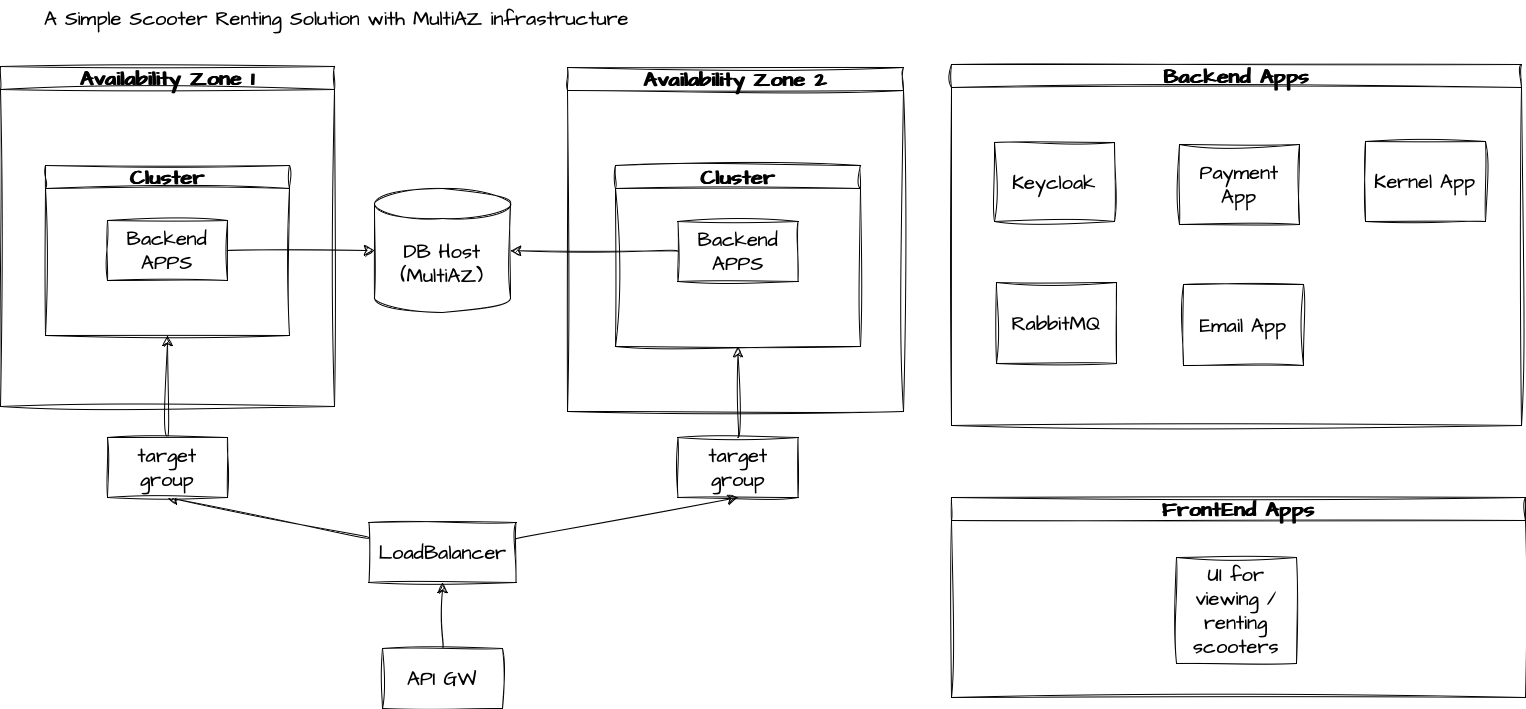

The diagram above was exported from draw.io. Its source (the exported page's mxGraphModel, read from the mxfile embedded in the PNG):
<mxGraphModel dx="1162" dy="404" grid="0" gridSize="10" guides="1" tooltips="1" connect="1" arrows="1" fold="1" page="0" pageScale="1" pageWidth="827" pageHeight="1169" math="0" shadow="0">
  <root>
    <mxCell id="0" />
    <mxCell id="1" parent="0" />
    <mxCell id="kelY_Fj9Jdq7wEPftPaH-45" style="edgeStyle=none;curved=1;rounded=0;sketch=1;hachureGap=4;jiggle=2;curveFitting=1;orthogonalLoop=1;jettySize=auto;html=1;entryX=0.5;entryY=1;entryDx=0;entryDy=0;fontFamily=Architects Daughter;fontSource=https%3A%2F%2Ffonts.googleapis.com%2Fcss%3Ffamily%3DArchitects%2BDaughter;fontSize=16;startSize=8;endSize=8;" parent="1" source="kelY_Fj9Jdq7wEPftPaH-14" target="kelY_Fj9Jdq7wEPftPaH-43" edge="1">
      <mxGeometry relative="1" as="geometry" />
    </mxCell>
    <mxCell id="kelY_Fj9Jdq7wEPftPaH-46" style="edgeStyle=none;curved=1;rounded=0;sketch=1;hachureGap=4;jiggle=2;curveFitting=1;orthogonalLoop=1;jettySize=auto;html=1;entryX=0.5;entryY=1;entryDx=0;entryDy=0;fontFamily=Architects Daughter;fontSource=https%3A%2F%2Ffonts.googleapis.com%2Fcss%3Ffamily%3DArchitects%2BDaughter;fontSize=16;startSize=8;endSize=8;" parent="1" source="kelY_Fj9Jdq7wEPftPaH-14" target="kelY_Fj9Jdq7wEPftPaH-44" edge="1">
      <mxGeometry relative="1" as="geometry" />
    </mxCell>
    <mxCell id="kelY_Fj9Jdq7wEPftPaH-14" value="LoadBalancer" style="rounded=0;whiteSpace=wrap;html=1;sketch=1;hachureGap=4;jiggle=2;curveFitting=1;fontFamily=Architects Daughter;fontSource=https%3A%2F%2Ffonts.googleapis.com%2Fcss%3Ffamily%3DArchitects%2BDaughter;fontSize=20;" parent="1" vertex="1">
      <mxGeometry x="130.5" y="596" width="147" height="60" as="geometry" />
    </mxCell>
    <mxCell id="kelY_Fj9Jdq7wEPftPaH-23" style="edgeStyle=none;curved=1;rounded=0;sketch=1;hachureGap=4;jiggle=2;curveFitting=1;orthogonalLoop=1;jettySize=auto;html=1;exitX=0.5;exitY=0;exitDx=0;exitDy=0;fontFamily=Architects Daughter;fontSource=https%3A%2F%2Ffonts.googleapis.com%2Fcss%3Ffamily%3DArchitects%2BDaughter;fontSize=16;startSize=8;endSize=8;" parent="1" source="kelY_Fj9Jdq7wEPftPaH-14" target="kelY_Fj9Jdq7wEPftPaH-14" edge="1">
      <mxGeometry relative="1" as="geometry" />
    </mxCell>
    <mxCell id="kelY_Fj9Jdq7wEPftPaH-8" value="DB Host (MultiAZ)" style="shape=cylinder3;whiteSpace=wrap;html=1;boundedLbl=1;backgroundOutline=1;size=15;sketch=1;hachureGap=4;jiggle=2;curveFitting=1;fontFamily=Architects Daughter;fontSource=https%3A%2F%2Ffonts.googleapis.com%2Fcss%3Ffamily%3DArchitects%2BDaughter;fontSize=20;" parent="1" vertex="1">
      <mxGeometry x="136" y="262" width="136" height="124" as="geometry" />
    </mxCell>
    <mxCell id="kelY_Fj9Jdq7wEPftPaH-58" style="edgeStyle=none;curved=1;rounded=0;sketch=1;hachureGap=4;jiggle=2;curveFitting=1;orthogonalLoop=1;jettySize=auto;html=1;entryX=0.5;entryY=1;entryDx=0;entryDy=0;fontFamily=Architects Daughter;fontSource=https%3A%2F%2Ffonts.googleapis.com%2Fcss%3Ffamily%3DArchitects%2BDaughter;fontSize=16;startSize=8;endSize=8;" parent="1" source="kelY_Fj9Jdq7wEPftPaH-43" target="kelY_Fj9Jdq7wEPftPaH-52" edge="1">
      <mxGeometry relative="1" as="geometry" />
    </mxCell>
    <mxCell id="kelY_Fj9Jdq7wEPftPaH-43" value="target group" style="rounded=0;whiteSpace=wrap;html=1;sketch=1;hachureGap=4;jiggle=2;curveFitting=1;fontFamily=Architects Daughter;fontSource=https%3A%2F%2Ffonts.googleapis.com%2Fcss%3Ffamily%3DArchitects%2BDaughter;fontSize=20;" parent="1" vertex="1">
      <mxGeometry x="-131" y="511" width="120" height="60" as="geometry" />
    </mxCell>
    <mxCell id="kelY_Fj9Jdq7wEPftPaH-59" style="edgeStyle=none;curved=1;rounded=0;sketch=1;hachureGap=4;jiggle=2;curveFitting=1;orthogonalLoop=1;jettySize=auto;html=1;entryX=0.5;entryY=1;entryDx=0;entryDy=0;fontFamily=Architects Daughter;fontSource=https%3A%2F%2Ffonts.googleapis.com%2Fcss%3Ffamily%3DArchitects%2BDaughter;fontSize=16;startSize=8;endSize=8;" parent="1" source="kelY_Fj9Jdq7wEPftPaH-44" target="kelY_Fj9Jdq7wEPftPaH-55" edge="1">
      <mxGeometry relative="1" as="geometry" />
    </mxCell>
    <mxCell id="kelY_Fj9Jdq7wEPftPaH-44" value="target group" style="rounded=0;whiteSpace=wrap;html=1;sketch=1;hachureGap=4;jiggle=2;curveFitting=1;fontFamily=Architects Daughter;fontSource=https%3A%2F%2Ffonts.googleapis.com%2Fcss%3Ffamily%3DArchitects%2BDaughter;fontSize=20;" parent="1" vertex="1">
      <mxGeometry x="439.5" y="511" width="120" height="60" as="geometry" />
    </mxCell>
    <mxCell id="kelY_Fj9Jdq7wEPftPaH-48" value="Availability Zone 1" style="swimlane;whiteSpace=wrap;html=1;sketch=1;hachureGap=4;jiggle=2;curveFitting=1;fontFamily=Architects Daughter;fontSource=https%3A%2F%2Ffonts.googleapis.com%2Fcss%3Ffamily%3DArchitects%2BDaughter;fontSize=20;" parent="1" vertex="1">
      <mxGeometry x="-238" y="140" width="334" height="340" as="geometry" />
    </mxCell>
    <mxCell id="kelY_Fj9Jdq7wEPftPaH-52" value="Cluster" style="swimlane;whiteSpace=wrap;html=1;sketch=1;hachureGap=4;jiggle=2;curveFitting=1;fontFamily=Architects Daughter;fontSource=https%3A%2F%2Ffonts.googleapis.com%2Fcss%3Ffamily%3DArchitects%2BDaughter;fontSize=20;" parent="kelY_Fj9Jdq7wEPftPaH-48" vertex="1">
      <mxGeometry x="45" y="99" width="244" height="170" as="geometry" />
    </mxCell>
    <mxCell id="kelY_Fj9Jdq7wEPftPaH-56" value="Backend APPS" style="rounded=0;whiteSpace=wrap;html=1;sketch=1;hachureGap=4;jiggle=2;curveFitting=1;fontFamily=Architects Daughter;fontSource=https%3A%2F%2Ffonts.googleapis.com%2Fcss%3Ffamily%3DArchitects%2BDaughter;fontSize=20;" parent="kelY_Fj9Jdq7wEPftPaH-52" vertex="1">
      <mxGeometry x="62" y="55" width="120" height="60" as="geometry" />
    </mxCell>
    <mxCell id="kelY_Fj9Jdq7wEPftPaH-54" value="Availability Zone 2" style="swimlane;whiteSpace=wrap;html=1;sketch=1;hachureGap=4;jiggle=2;curveFitting=1;fontFamily=Architects Daughter;fontSource=https%3A%2F%2Ffonts.googleapis.com%2Fcss%3Ffamily%3DArchitects%2BDaughter;fontSize=20;" parent="1" vertex="1">
      <mxGeometry x="329" y="141" width="336" height="344" as="geometry" />
    </mxCell>
    <mxCell id="kelY_Fj9Jdq7wEPftPaH-55" value="Cluster" style="swimlane;whiteSpace=wrap;html=1;sketch=1;hachureGap=4;jiggle=2;curveFitting=1;fontFamily=Architects Daughter;fontSource=https%3A%2F%2Ffonts.googleapis.com%2Fcss%3Ffamily%3DArchitects%2BDaughter;fontSize=20;" parent="kelY_Fj9Jdq7wEPftPaH-54" vertex="1">
      <mxGeometry x="48" y="98" width="245" height="181" as="geometry" />
    </mxCell>
    <mxCell id="kelY_Fj9Jdq7wEPftPaH-57" value="Backend APPS" style="rounded=0;whiteSpace=wrap;html=1;sketch=1;hachureGap=4;jiggle=2;curveFitting=1;fontFamily=Architects Daughter;fontSource=https%3A%2F%2Ffonts.googleapis.com%2Fcss%3Ffamily%3DArchitects%2BDaughter;fontSize=20;" parent="kelY_Fj9Jdq7wEPftPaH-55" vertex="1">
      <mxGeometry x="62.5" y="56" width="120" height="60" as="geometry" />
    </mxCell>
    <mxCell id="kelY_Fj9Jdq7wEPftPaH-61" style="edgeStyle=none;curved=1;rounded=0;sketch=1;hachureGap=4;jiggle=2;curveFitting=1;orthogonalLoop=1;jettySize=auto;html=1;entryX=0.5;entryY=1;entryDx=0;entryDy=0;fontFamily=Architects Daughter;fontSource=https%3A%2F%2Ffonts.googleapis.com%2Fcss%3Ffamily%3DArchitects%2BDaughter;fontSize=16;startSize=8;endSize=8;" parent="1" source="kelY_Fj9Jdq7wEPftPaH-60" target="kelY_Fj9Jdq7wEPftPaH-14" edge="1">
      <mxGeometry relative="1" as="geometry" />
    </mxCell>
    <mxCell id="kelY_Fj9Jdq7wEPftPaH-60" value="API GW" style="rounded=0;whiteSpace=wrap;html=1;sketch=1;hachureGap=4;jiggle=2;curveFitting=1;fontFamily=Architects Daughter;fontSource=https%3A%2F%2Ffonts.googleapis.com%2Fcss%3Ffamily%3DArchitects%2BDaughter;fontSize=20;" parent="1" vertex="1">
      <mxGeometry x="144" y="722" width="120" height="60" as="geometry" />
    </mxCell>
    <mxCell id="kelY_Fj9Jdq7wEPftPaH-63" style="edgeStyle=none;curved=1;rounded=0;sketch=1;hachureGap=4;jiggle=2;curveFitting=1;orthogonalLoop=1;jettySize=auto;html=1;fontFamily=Architects Daughter;fontSource=https%3A%2F%2Ffonts.googleapis.com%2Fcss%3Ffamily%3DArchitects%2BDaughter;fontSize=16;startSize=8;endSize=8;" parent="1" source="kelY_Fj9Jdq7wEPftPaH-57" target="kelY_Fj9Jdq7wEPftPaH-8" edge="1">
      <mxGeometry relative="1" as="geometry" />
    </mxCell>
    <mxCell id="kelY_Fj9Jdq7wEPftPaH-64" style="edgeStyle=none;curved=1;rounded=0;sketch=1;hachureGap=4;jiggle=2;curveFitting=1;orthogonalLoop=1;jettySize=auto;html=1;fontFamily=Architects Daughter;fontSource=https%3A%2F%2Ffonts.googleapis.com%2Fcss%3Ffamily%3DArchitects%2BDaughter;fontSize=16;startSize=8;endSize=8;" parent="1" source="kelY_Fj9Jdq7wEPftPaH-56" target="kelY_Fj9Jdq7wEPftPaH-8" edge="1">
      <mxGeometry relative="1" as="geometry" />
    </mxCell>
    <mxCell id="kelY_Fj9Jdq7wEPftPaH-70" value="A Simple Scooter Renting Solution with MultiAZ infrastructure" style="text;html=1;align=center;verticalAlign=middle;resizable=0;points=[];autosize=1;strokeColor=none;fillColor=none;fontSize=20;fontFamily=Architects Daughter;" parent="1" vertex="1">
      <mxGeometry x="-204" y="74" width="603" height="36" as="geometry" />
    </mxCell>
    <mxCell id="Y6TcZ-EqyhL7VvHh9IKG-1" value="Backend Apps" style="swimlane;whiteSpace=wrap;html=1;sketch=1;hachureGap=4;jiggle=2;curveFitting=1;fontFamily=Architects Daughter;fontSource=https%3A%2F%2Ffonts.googleapis.com%2Fcss%3Ffamily%3DArchitects%2BDaughter;fontSize=20;" parent="1" vertex="1">
      <mxGeometry x="713" y="138" width="570" height="361" as="geometry" />
    </mxCell>
    <mxCell id="Y6TcZ-EqyhL7VvHh9IKG-3" value="Payment App" style="rounded=0;whiteSpace=wrap;html=1;sketch=1;hachureGap=4;jiggle=2;curveFitting=1;fontFamily=Architects Daughter;fontSource=https%3A%2F%2Ffonts.googleapis.com%2Fcss%3Ffamily%3DArchitects%2BDaughter;fontSize=20;" parent="Y6TcZ-EqyhL7VvHh9IKG-1" vertex="1">
      <mxGeometry x="228" y="80" width="120" height="80" as="geometry" />
    </mxCell>
    <mxCell id="Y6TcZ-EqyhL7VvHh9IKG-5" value="Kernel App" style="rounded=0;whiteSpace=wrap;html=1;sketch=1;hachureGap=4;jiggle=2;curveFitting=1;fontFamily=Architects Daughter;fontSource=https%3A%2F%2Ffonts.googleapis.com%2Fcss%3Ffamily%3DArchitects%2BDaughter;fontSize=20;" parent="Y6TcZ-EqyhL7VvHh9IKG-1" vertex="1">
      <mxGeometry x="414" y="77" width="120" height="80" as="geometry" />
    </mxCell>
    <mxCell id="Y6TcZ-EqyhL7VvHh9IKG-11" value="Keycloak" style="rounded=0;whiteSpace=wrap;html=1;sketch=1;hachureGap=4;jiggle=2;curveFitting=1;fontFamily=Architects Daughter;fontSource=https%3A%2F%2Ffonts.googleapis.com%2Fcss%3Ffamily%3DArchitects%2BDaughter;fontSize=20;" parent="Y6TcZ-EqyhL7VvHh9IKG-1" vertex="1">
      <mxGeometry x="43" y="78" width="120" height="79" as="geometry" />
    </mxCell>
    <mxCell id="IVwbU-JVH3mQhV7LAEjL-3" value="Email App" style="rounded=0;whiteSpace=wrap;html=1;sketch=1;hachureGap=4;jiggle=2;curveFitting=1;fontFamily=Architects Daughter;fontSource=https%3A%2F%2Ffonts.googleapis.com%2Fcss%3Ffamily%3DArchitects%2BDaughter;fontSize=20;" parent="Y6TcZ-EqyhL7VvHh9IKG-1" vertex="1">
      <mxGeometry x="232" y="220" width="120" height="81" as="geometry" />
    </mxCell>
    <mxCell id="IVwbU-JVH3mQhV7LAEjL-2" value="RabbitMQ" style="rounded=0;whiteSpace=wrap;html=1;sketch=1;hachureGap=4;jiggle=2;curveFitting=1;fontFamily=Architects Daughter;fontSource=https%3A%2F%2Ffonts.googleapis.com%2Fcss%3Ffamily%3DArchitects%2BDaughter;fontSize=20;" parent="Y6TcZ-EqyhL7VvHh9IKG-1" vertex="1">
      <mxGeometry x="45" y="218" width="120" height="81" as="geometry" />
    </mxCell>
    <mxCell id="Y6TcZ-EqyhL7VvHh9IKG-7" value="FrontEnd Apps" style="swimlane;whiteSpace=wrap;html=1;sketch=1;hachureGap=4;jiggle=2;curveFitting=1;fontFamily=Architects Daughter;fontSource=https%3A%2F%2Ffonts.googleapis.com%2Fcss%3Ffamily%3DArchitects%2BDaughter;fontSize=20;" parent="1" vertex="1">
      <mxGeometry x="713" y="571" width="574" height="200" as="geometry" />
    </mxCell>
    <mxCell id="Y6TcZ-EqyhL7VvHh9IKG-8" value="UI for viewing / renting scooters" style="rounded=0;whiteSpace=wrap;html=1;sketch=1;hachureGap=4;jiggle=2;curveFitting=1;fontFamily=Architects Daughter;fontSource=https%3A%2F%2Ffonts.googleapis.com%2Fcss%3Ffamily%3DArchitects%2BDaughter;fontSize=20;" parent="Y6TcZ-EqyhL7VvHh9IKG-7" vertex="1">
      <mxGeometry x="225" y="60" width="120" height="106" as="geometry" />
    </mxCell>
  </root>
</mxGraphModel>